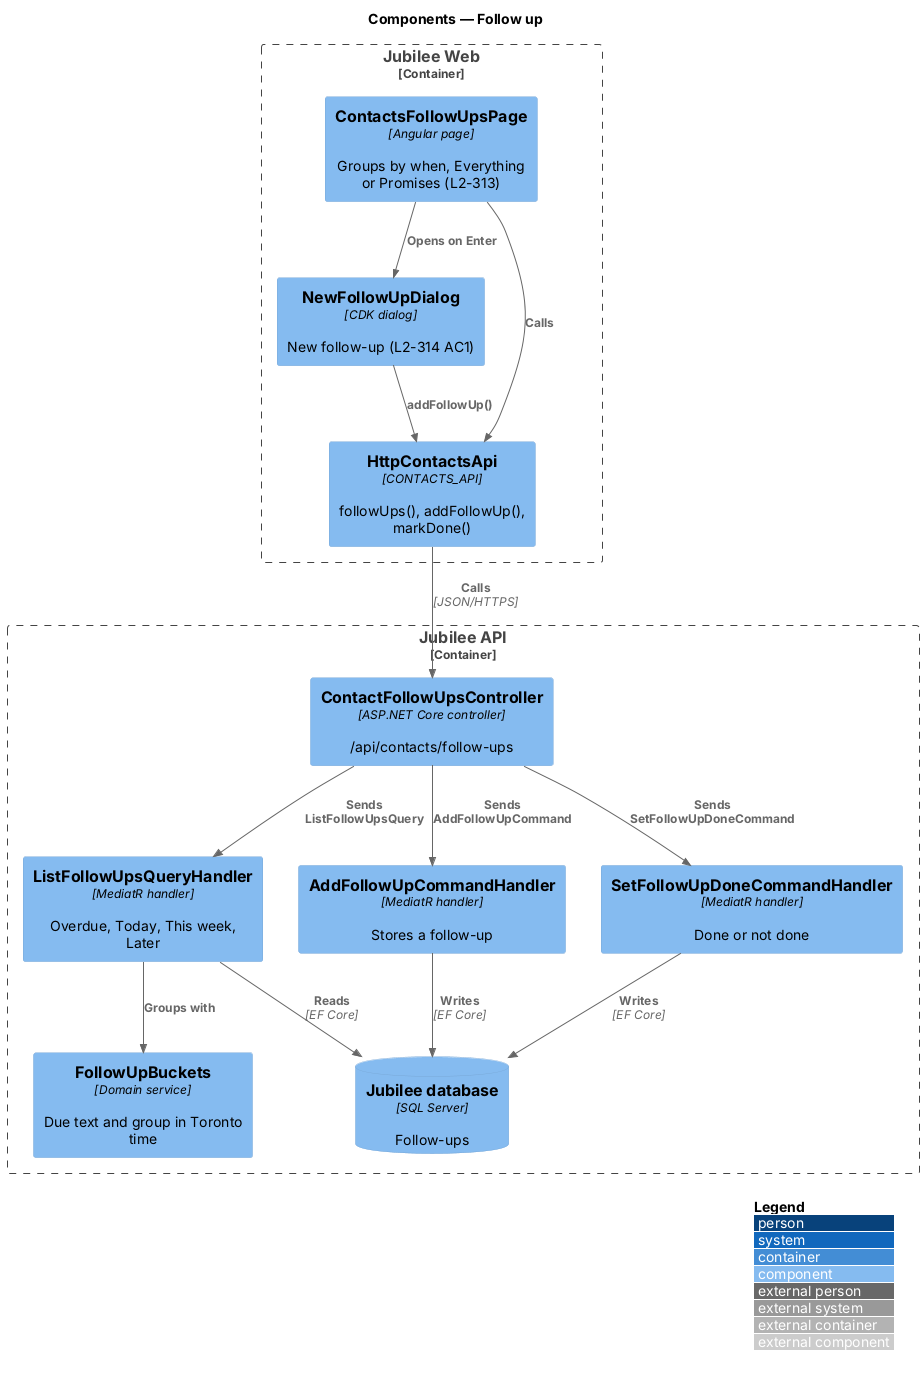

The diagram above was rendered by PlantUML. Its source (embedded in the PNG):
@startuml
!include <C4/C4_Component>
LAYOUT_WITH_LEGEND()
title Components — Follow up

Container_Boundary(web, "Jubilee Web") {
  Component(page, "ContactsFollowUpsPage", "Angular page", "Groups by when, Everything or Promises (L2-313)")
  Component(dialog, "NewFollowUpDialog", "CDK dialog", "New follow-up (L2-314 AC1)")
  Component(client, "HttpContactsApi", "CONTACTS_API", "followUps(), addFollowUp(), markDone()")
}
Container_Boundary(api, "Jubilee API") {
  Component(ctrl, "ContactFollowUpsController", "ASP.NET Core controller", "/api/contacts/follow-ups")
  Component(list, "ListFollowUpsQueryHandler", "MediatR handler", "Overdue, Today, This week, Later")
  Component(add, "AddFollowUpCommandHandler", "MediatR handler", "Stores a follow-up")
  Component(done, "SetFollowUpDoneCommandHandler", "MediatR handler", "Done or not done")
  Component(when, "FollowUpBuckets", "Domain service", "Due text and group in Toronto time")
  ComponentDb(db, "Jubilee database", "SQL Server", "Follow-ups")
}
Rel(page, dialog, "Opens on Enter")
Rel(page, client, "Calls")
Rel(dialog, client, "addFollowUp()")
Rel(client, ctrl, "Calls", "JSON/HTTPS")
Rel(ctrl, list, "Sends ListFollowUpsQuery")
Rel(ctrl, add, "Sends AddFollowUpCommand")
Rel(ctrl, done, "Sends SetFollowUpDoneCommand")
Rel(list, when, "Groups with")
Rel(list, db, "Reads", "EF Core")
Rel(add, db, "Writes", "EF Core")
Rel(done, db, "Writes", "EF Core")
@enduml